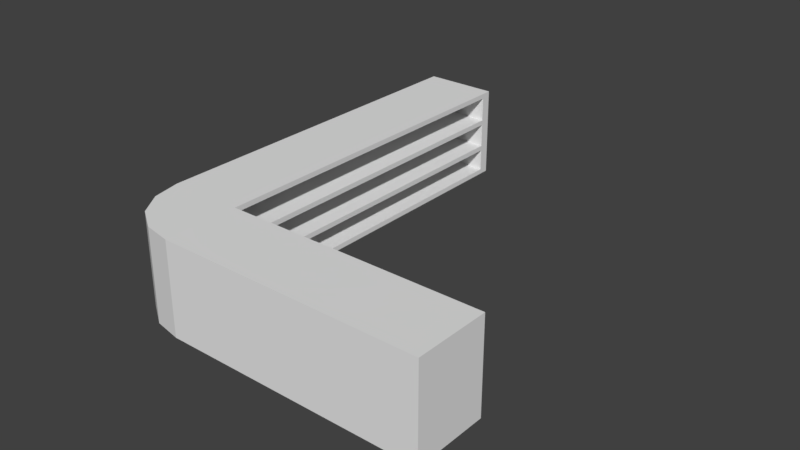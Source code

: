# Source: Bar.blend  (saved by Blender 2.79.0; exported with 4.5.12 LTS)
import bpy
from mathutils import Matrix  # noqa: F401  (used for matrix-valued properties, if any)

bpy.ops.wm.read_factory_settings(use_empty=True)
scene = bpy.context.scene
scene.name = 'Scene'

# ---- collections
col_collection_1 = bpy.data.collections.new('Collection 1'); scene.collection.children.link(col_collection_1)

# ---- world
world_world = bpy.data.worlds.new('World'); scene.world = world_world
world_world.color = (0.05088, 0.05088, 0.05088)
world_world.use_sun_shadow = False
world_world.sun_shadow_jitter_overblur = 0.0
world_world.cycles.sampling_method = 'MANUAL'

# ---- meshes
me_plane_008 = bpy.data.meshes.new('Plane.008')
me_plane_008.from_pydata([(-0.4786, -1.0, -0.01576), (0.4786, -1.0, -0.01576), (-0.4786, 3.546, -0.01576), (0.4786, 3.546, -0.01576), (-0.4786, -1.0, 1.17), (0.4786, -1.0, 1.17), (-0.4786, 3.546, 1.17), (0.4786, 3.546, 1.17), (3.713, -1.008, 1.166), (-0.4058, -1.366, 1.17), (-0.1983, -1.677, 1.17), (0.1123, -1.884, 1.17), (0.4786, -1.957, 1.17), (3.713, -1.008, -0.02003), (-0.4058, -1.366, -0.01576), (-0.1983, -1.677, -0.01576), (0.1123, -1.884, -0.01576), (0.4786, -1.957, -0.01576), (3.713, -1.966, -0.02003), (3.713, -1.966, 1.166), (0.4786, 3.546, 0.3394), (0.4786, 3.546, 0.4056), (0.4786, 3.546, 0.7854), (0.4786, -1.0, 0.7854), (0.4786, -1.0, 0.7192), (0.4786, -1.0, 0.4056), (0.4786, -1.0, 0.3394), (3.713, -1.008, 0.7811), (3.713, -1.008, 0.7149), (3.713, -1.008, 0.4013), (3.713, -1.008, 0.3351), (-0.1581, 3.546, 0.3394), (-0.1581, 3.546, 0.4056), (-0.1581, 3.546, 0.7192), (-0.1581, 3.546, 0.7854), (-0.1581, -1.674, 0.7854), (-0.1581, -1.674, 0.7192), (-0.1581, -1.674, 0.4056), (-0.1581, -1.674, 0.3394), (3.713, -1.682, 0.7811), (3.713, -1.682, 0.7149), (3.713, -1.682, 0.4013), (3.713, -1.682, 0.3351), (3.807, -1.008, 1.166), (3.807, -1.008, -0.02003), (3.807, -1.966, -0.02003), (3.807, -1.966, 1.166), (-0.4786, 3.676, -0.01576), (0.4786, 3.676, -0.01576), (-0.4786, 3.676, 1.17), (0.4786, 3.676, 1.17), (0.4786, 3.546, 1.104), (-0.4786, 3.676, 1.104), (-0.4786, 3.676, 0.05044), (-0.4786, -1.0, 0.05044), (-0.4786, -1.0, 1.104), (-0.4786, 3.546, 1.104), (-0.4786, 3.546, 0.05044), (3.713, -1.966, 0.04616), (3.713, -1.966, 1.1), (-0.4058, -1.366, 0.05044), (-0.4058, -1.366, 1.104), (-0.1983, -1.677, 0.05044), (-0.1983, -1.677, 1.104), (0.1123, -1.884, 0.05044), (0.1123, -1.884, 1.104), (0.4786, -1.957, 0.05044), (0.4786, -1.957, 1.104), (3.713, -1.008, 1.1), (3.713, -1.008, 0.04616), (3.807, -1.008, 0.04616), (3.807, -1.008, 1.1), (3.807, -1.966, 0.04616), (3.807, -1.966, 1.1), (0.4786, 3.676, 1.104), (0.4786, 3.676, 0.05044), (0.4786, 3.546, 0.05044), (0.4786, -1.0, 1.104), (0.4786, 3.546, 0.7192), (-0.4786, 3.676, 0.7854), (-0.4786, 3.676, 0.7192), (-0.4786, 3.676, 0.4056), (-0.4786, 3.676, 0.3394), (-0.4786, -1.0, 0.3394), (-0.4786, -1.0, 0.4056), (-0.4786, -1.0, 0.7192), (-0.4786, -1.0, 0.7854), (-0.4786, 3.546, 0.7854), (-0.4786, 3.546, 0.7192), (-0.4786, 3.546, 0.4056), (-0.4786, 3.546, 0.3394), (3.713, -1.966, 0.3351), (3.713, -1.966, 0.4013), (3.713, -1.966, 0.7149), (3.713, -1.966, 0.7811), (-0.4058, -1.366, 0.3394), (-0.4058, -1.366, 0.4056), (-0.4058, -1.366, 0.7192), (-0.4058, -1.366, 0.7854), (-0.1983, -1.677, 0.3394), (-0.1983, -1.677, 0.4056), (-0.1983, -1.677, 0.7192), (-0.1983, -1.677, 0.7854), (0.1123, -1.884, 0.3394), (0.1123, -1.884, 0.4056), (0.1123, -1.884, 0.7192), (0.1123, -1.884, 0.7854), (0.4786, -1.957, 0.3394), (0.4786, -1.957, 0.4056), (0.4786, -1.957, 0.7192), (0.4786, -1.957, 0.7854), (0.4786, -1.0, 0.05044), (3.807, -1.008, 0.3351), (3.807, -1.008, 0.4013), (3.807, -1.008, 0.7149), (3.807, -1.008, 0.7811), (3.807, -1.966, 0.3351), (3.807, -1.966, 0.4013), (3.807, -1.966, 0.7149), (3.807, -1.966, 0.7811), (0.4786, 3.676, 0.7854), (0.4786, 3.676, 0.7192), (0.4786, 3.676, 0.4056), (0.4786, 3.676, 0.3394), (-0.1581, 3.546, 1.104), (-0.1581, -1.674, 1.104), (3.713, -1.682, 1.1), (-0.1581, 3.546, 0.05044), (-0.1581, -1.674, 0.05044), (3.713, -1.682, 0.04616)], [], [(0, 2, 3, 1), (4, 5, 7, 6), (76, 3, 48, 75), (56, 55, 4, 6), (4, 9, 5), (66, 17, 18, 58), (0, 1, 14), (60, 54, 0, 14), (11, 12, 5), (62, 60, 14, 15), (5, 10, 11), (64, 62, 15, 16), (9, 10, 5), (66, 64, 16, 17), (17, 1, 13, 18), (16, 1, 17), (5, 12, 19, 8), (15, 1, 16), (27, 28, 24, 23), (14, 1, 15), (21, 25, 26, 20), (26, 38, 31, 20), (22, 23, 24, 78), (18, 13, 44, 45), (52, 49, 50, 74), (22, 34, 35, 23), (26, 25, 29, 30), (30, 42, 38, 26), (69, 70, 44, 13), (6, 7, 50, 49), (56, 6, 49, 52), (3, 2, 47, 48), (25, 37, 41, 29), (8, 19, 46, 43), (21, 32, 37, 25), (28, 40, 36, 24), (58, 18, 45, 72), (24, 36, 33, 78), (70, 72, 45, 44), (23, 35, 39, 27), (43, 46, 73, 71), (112, 116, 72, 70), (19, 59, 73, 46), (91, 58, 72, 116), (2, 57, 53, 47), (87, 56, 52, 79), (8, 43, 71, 68), (30, 112, 70, 69), (47, 53, 75, 48), (79, 52, 74, 120), (12, 11, 65, 67), (107, 103, 64, 66), (11, 10, 63, 65), (103, 99, 62, 64), (10, 9, 61, 63), (99, 95, 60, 62), (9, 4, 55, 61), (95, 83, 54, 60), (12, 67, 59, 19), (107, 66, 58, 91), (2, 0, 54, 57), (87, 86, 55, 56), (7, 51, 74, 50), (20, 76, 75, 123), (5, 8, 68, 77), (7, 5, 77, 51), (51, 22, 120, 74), (22, 78, 121, 120), (78, 21, 122, 121), (21, 20, 123, 122), (57, 54, 83, 90), (90, 83, 84, 89), (89, 84, 85, 88), (88, 85, 86, 87), (67, 110, 94, 59), (110, 109, 93, 94), (109, 108, 92, 93), (108, 107, 91, 92), (61, 55, 86, 98), (98, 86, 85, 97), (97, 85, 84, 96), (96, 84, 83, 95), (63, 61, 98, 102), (102, 98, 97, 101), (101, 97, 96, 100), (100, 96, 95, 99), (65, 63, 102, 106), (106, 102, 101, 105), (105, 101, 100, 104), (104, 100, 99, 103), (67, 65, 106, 110), (110, 106, 105, 109), (109, 105, 104, 108), (108, 104, 103, 107), (53, 82, 123, 75), (82, 81, 122, 123), (81, 80, 121, 122), (80, 79, 120, 121), (68, 71, 115, 27), (27, 115, 114, 28), (28, 114, 113, 29), (29, 113, 112, 30), (57, 90, 82, 53), (90, 89, 81, 82), (89, 88, 80, 81), (88, 87, 79, 80), (59, 94, 119, 73), (94, 93, 118, 119), (93, 92, 117, 118), (92, 91, 116, 117), (71, 73, 119, 115), (115, 119, 118, 114), (114, 118, 117, 113), (113, 117, 116, 112), (13, 1, 111, 69), (1, 3, 76, 111), (40, 28, 29, 41), (41, 37, 36, 40), (37, 32, 33, 36), (21, 78, 33, 32), (51, 77, 125, 124), (77, 68, 126, 125), (76, 127, 128, 111), (111, 128, 129, 69), (27, 39, 126, 68), (39, 35, 125, 126), (35, 34, 124, 125), (22, 51, 124, 34), (20, 31, 127, 76), (38, 128, 127, 31), (42, 129, 128, 38), (30, 69, 129, 42)])
me_plane_008.use_remesh_preserve_volume = False
me_plane_008.use_remesh_preserve_attributes = False
me_plane_008.use_mirror_vertex_groups = False
me_plane_008.update()
me_plane_001 = bpy.data.meshes.new('Plane.001')
me_plane_001.from_pydata([], [], [])
me_plane_001.use_remesh_preserve_volume = False
me_plane_001.use_remesh_preserve_attributes = False
me_plane_001.use_mirror_vertex_groups = False
me_plane_001.update()
me_plane_002 = bpy.data.meshes.new('Plane.002')
me_plane_002.from_pydata([], [], [])
me_plane_002.use_remesh_preserve_volume = False
me_plane_002.use_remesh_preserve_attributes = False
me_plane_002.use_mirror_vertex_groups = False
me_plane_002.update()
me_plane_009 = bpy.data.meshes.new('Plane.009')
me_plane_009.from_pydata([], [], [])
me_plane_009.use_remesh_preserve_volume = False
me_plane_009.use_remesh_preserve_attributes = False
me_plane_009.use_mirror_vertex_groups = False
me_plane_009.update()
me_plane_010 = bpy.data.meshes.new('Plane.010')
me_plane_010.from_pydata([], [], [])
me_plane_010.use_remesh_preserve_volume = False
me_plane_010.use_remesh_preserve_attributes = False
me_plane_010.use_mirror_vertex_groups = False
me_plane_010.update()
me_plane_011 = bpy.data.meshes.new('Plane.011')
me_plane_011.from_pydata([], [], [])
me_plane_011.use_remesh_preserve_volume = False
me_plane_011.use_remesh_preserve_attributes = False
me_plane_011.use_mirror_vertex_groups = False
me_plane_011.update()
me_plane_012 = bpy.data.meshes.new('Plane.012')
me_plane_012.from_pydata([], [], [])
me_plane_012.use_remesh_preserve_volume = False
me_plane_012.use_remesh_preserve_attributes = False
me_plane_012.use_mirror_vertex_groups = False
me_plane_012.update()
me_plane_013 = bpy.data.meshes.new('Plane.013')
me_plane_013.from_pydata([], [], [])
me_plane_013.use_remesh_preserve_volume = False
me_plane_013.use_remesh_preserve_attributes = False
me_plane_013.use_mirror_vertex_groups = False
me_plane_013.update()
me_plane_014 = bpy.data.meshes.new('Plane.014')
me_plane_014.from_pydata([], [], [])
me_plane_014.use_remesh_preserve_volume = False
me_plane_014.use_remesh_preserve_attributes = False
me_plane_014.use_mirror_vertex_groups = False
me_plane_014.update()
me_plane_015 = bpy.data.meshes.new('Plane.015')
me_plane_015.from_pydata([], [], [])
me_plane_015.use_remesh_preserve_volume = False
me_plane_015.use_remesh_preserve_attributes = False
me_plane_015.use_mirror_vertex_groups = False
me_plane_015.update()
me_plane_016 = bpy.data.meshes.new('Plane.016')
me_plane_016.from_pydata([], [], [])
me_plane_016.use_remesh_preserve_volume = False
me_plane_016.use_remesh_preserve_attributes = False
me_plane_016.use_mirror_vertex_groups = False
me_plane_016.update()
me_plane = bpy.data.meshes.new('Plane')
me_plane.from_pydata([], [], [])
me_plane.use_remesh_preserve_volume = False
me_plane.use_remesh_preserve_attributes = False
me_plane.use_mirror_vertex_groups = False
me_plane.update()
me_plane_004 = bpy.data.meshes.new('Plane.004')
me_plane_004.from_pydata([], [], [])
me_plane_004.use_remesh_preserve_volume = False
me_plane_004.use_remesh_preserve_attributes = False
me_plane_004.use_mirror_vertex_groups = False
me_plane_004.update()

# ---- objects
ob_plane = bpy.data.objects.new('Plane', me_plane_008)
ob_5 = bpy.data.objects.new('5', me_plane_001)
ob_5s = bpy.data.objects.new('5S', me_plane_002)
ob_1 = bpy.data.objects.new('1', me_plane_009)
ob_1s = bpy.data.objects.new('1S', me_plane_010)
ob_2 = bpy.data.objects.new('2', me_plane_011)
ob_2s = bpy.data.objects.new('2S', me_plane_012)
ob_3 = bpy.data.objects.new('3', me_plane_013)
ob_s3 = bpy.data.objects.new('S3', me_plane_014)
ob_4 = bpy.data.objects.new('4', me_plane_015)
ob_4s = bpy.data.objects.new('4S', me_plane_016)
ob_0 = bpy.data.objects.new('0', me_plane)
ob_0s = bpy.data.objects.new('0S', me_plane_004)

# ---- transforms, parenting, visibility, modifiers, constraints
ob_plane.location = (0.0, 0.0, 0.0)
ob_plane.lineart.crease_threshold = 0.0
ob_5.parent = ob_plane
ob_5.location = (2.747, -2.473, 0.9309)
ob_5.rotation_euler = (0.0, -0.0, -1.571)
ob_5.lineart.crease_threshold = 0.0
ob_5s.parent = ob_5
ob_5s.matrix_parent_inverse = Matrix(((1.0, 0.0, 0.0, -0.7455), (0.0, 1.0, 0.0, 0.0), (0.0, 0.0, 1.0, -0.806), (0.0, 0.0, 0.0, 1.0)))
ob_5s.location = (-0.1389, -0.0007533, 1.198)
ob_5s.scale = (0.4682, 0.4682, 0.4682)
ob_5s.lineart.crease_threshold = 0.0
ob_1.parent = ob_plane
ob_1.location = (-0.8795, 2.835, 0.9309)
ob_1.rotation_euler = (0.0, -0.0, -3.142)
ob_1.lineart.crease_threshold = 0.0
ob_1s.parent = ob_1
ob_1s.matrix_parent_inverse = Matrix(((1.0, 0.0, 0.0, -0.7455), (0.0, 1.0, 0.0, 0.0), (0.0, 0.0, 1.0, -0.806), (0.0, 0.0, 0.0, 1.0)))
ob_1s.location = (0.2076, -0.0007532, 1.198)
ob_1s.scale = (0.4682, 0.4682, 0.4682)
ob_1s.lineart.crease_threshold = 0.0
ob_2.parent = ob_plane
ob_2.location = (-0.8875, 0.9911, 0.9309)
ob_2.rotation_euler = (0.0, -0.0, -3.142)
ob_2.lineart.crease_threshold = 0.0
ob_2s.parent = ob_2
ob_2s.matrix_parent_inverse = Matrix(((1.0, 0.0, 0.0, -0.7455), (0.0, 1.0, 0.0, 0.0), (0.0, 0.0, 1.0, -0.806), (0.0, 0.0, 0.0, 1.0)))
ob_2s.location = (0.2076, -0.0007532, 1.198)
ob_2s.scale = (0.4682, 0.4682, 0.4682)
ob_2s.lineart.crease_threshold = 0.0
ob_3.parent = ob_plane
ob_3.location = (-0.8852, -0.8283, 0.9309)
ob_3.rotation_euler = (0.0, -0.0, -3.142)
ob_3.lineart.crease_threshold = 0.0
ob_s3.parent = ob_3
ob_s3.matrix_parent_inverse = Matrix(((1.0, 0.0, 0.0, -0.7455), (0.0, 1.0, 0.0, 0.0), (0.0, 0.0, 1.0, -0.806), (0.0, 0.0, 0.0, 1.0)))
ob_s3.location = (0.2076, -0.0007532, 1.198)
ob_s3.scale = (0.4682, 0.4682, 0.4682)
ob_s3.lineart.crease_threshold = 0.0
ob_4.parent = ob_plane
ob_4.location = (1.106, -2.473, 0.9309)
ob_4.rotation_euler = (0.0, -0.0, -1.571)
ob_4.lineart.crease_threshold = 0.0
ob_4s.parent = ob_4
ob_4s.matrix_parent_inverse = Matrix(((1.0, 0.0, 0.0, -0.7455), (0.0, 1.0, 0.0, 0.0), (0.0, 0.0, 1.0, -0.806), (0.0, 0.0, 0.0, 1.0)))
ob_4s.location = (-0.1389, -0.0007533, 1.198)
ob_4s.scale = (0.4682, 0.4682, 0.4682)
ob_4s.lineart.crease_threshold = 0.0
ob_0.parent = ob_plane
ob_0.location = (0.9298, 0.2377, 0.9309)
ob_0.lineart.crease_threshold = 0.0
ob_0s.parent = ob_0
ob_0s.matrix_parent_inverse = Matrix(((1.0, 0.0, 0.0, -0.7455), (0.0, 1.0, 0.0, 0.0), (0.0, 0.0, 1.0, -0.806), (0.0, 0.0, 0.0, 1.0)))
ob_0s.location = (0.1179, -0.0007531, 1.198)
ob_0s.scale = (0.4682, 0.4682, 0.4682)
ob_0s.lineart.crease_threshold = 0.0

# ---- collection membership
col_collection_1.objects.link(ob_plane)
col_collection_1.objects.link(ob_5)
col_collection_1.objects.link(ob_5s)
col_collection_1.objects.link(ob_1)
col_collection_1.objects.link(ob_1s)
col_collection_1.objects.link(ob_2)
col_collection_1.objects.link(ob_2s)
col_collection_1.objects.link(ob_3)
col_collection_1.objects.link(ob_s3)
col_collection_1.objects.link(ob_4)
col_collection_1.objects.link(ob_4s)
col_collection_1.objects.link(ob_0)
col_collection_1.objects.link(ob_0s)

# ---- scene / render settings (as saved in the file)
scene.frame_start = 1; scene.frame_end = 250; scene.frame_set(1)
scene.render.engine = 'BLENDER_EEVEE_NEXT'
scene.render.resolution_percentage = 50
scene.render.dither_intensity = 0.0
scene.cycles.use_denoising = False
scene.cycles.samples = 128
scene.cycles.sampling_pattern = 'TABULATED_SOBOL'
scene.cycles.use_adaptive_sampling = False
scene.cycles.use_light_tree = False
scene.cycles.blur_glossy = 0.0
scene.cycles.sample_clamp_indirect = 0.0
scene.view_settings.view_transform = 'Standard'
bpy.context.view_layer.update()

# ---- added for rendering (the .blend has no active camera and no usable light): camera, sun
cam_auto = bpy.data.cameras.new('AutoCamera')
cam_auto.lens = 50.0
cam_auto.sensor_width = 36.0
cam_auto.clip_end = 1000.0
ob_auto_camera = bpy.data.objects.new('AutoCamera', cam_auto)
scene.collection.objects.link(ob_auto_camera)
ob_auto_camera.location = (8.72524, -8.11668, 6.46357)
ob_auto_camera.rotation_euler = (1.09748, -7.21219e-08, 0.694738)
scene.camera = ob_auto_camera
light_auto_sun = bpy.data.lights.new('AutoSun', 'SUN')
light_auto_sun.energy = 3.0
light_auto_sun.angle = 0.0523599
ob_auto_sun = bpy.data.objects.new('AutoSun', light_auto_sun)
scene.collection.objects.link(ob_auto_sun)
ob_auto_sun.rotation_euler = (0.872665, 0.174533, 0.523599)
bpy.context.view_layer.update()
